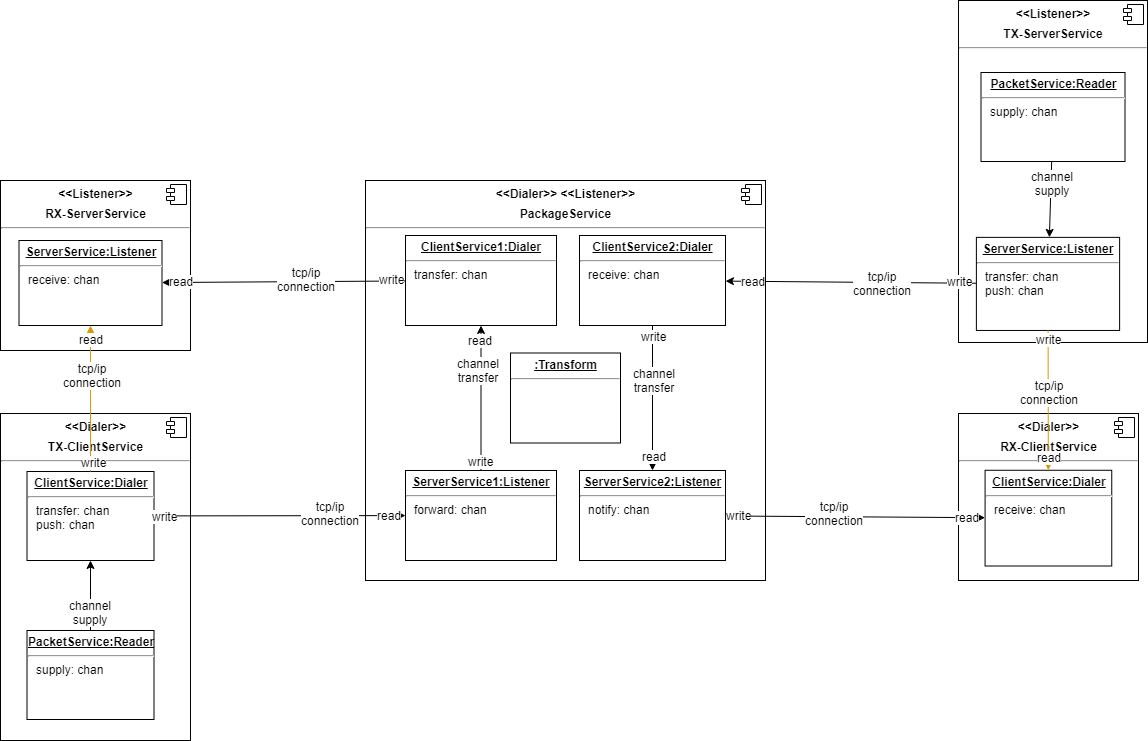

The diagram above was exported from draw.io. Its source (the exported page's mxGraphModel, read from the mxfile embedded in the PNG):
<mxGraphModel dx="1097" dy="644" grid="1" gridSize="10" guides="1" tooltips="1" connect="1" arrows="1" fold="1" page="1" pageScale="1" pageWidth="1654" pageHeight="1169" math="0" shadow="0">
  <root>
    <mxCell id="0" />
    <mxCell id="1" parent="0" />
    <mxCell id="3pr_T8zYVdZ-z0gjYz4b-1" value="&lt;p style=&quot;margin: 0px ; margin-top: 6px ; text-align: center&quot;&gt;&lt;b&gt;&amp;lt;&amp;lt;Dialer&amp;gt;&amp;gt; &amp;lt;&amp;lt;Listener&amp;gt;&amp;gt;&lt;/b&gt;&lt;br&gt;&lt;/p&gt;&lt;p style=&quot;margin: 0px ; margin-top: 6px ; text-align: center&quot;&gt;&lt;b&gt;PackageService&lt;/b&gt;&lt;b&gt;&lt;br&gt;&lt;/b&gt;&lt;/p&gt;&lt;hr&gt;&lt;p style=&quot;margin: 0px ; margin-left: 8px&quot;&gt;&lt;br&gt;&lt;/p&gt;" style="align=left;overflow=fill;html=1;" parent="1" vertex="1">
      <mxGeometry x="470" y="240" width="400" height="400" as="geometry" />
    </mxCell>
    <mxCell id="3pr_T8zYVdZ-z0gjYz4b-2" value="" style="shape=component;jettyWidth=8;jettyHeight=4;" parent="3pr_T8zYVdZ-z0gjYz4b-1" vertex="1">
      <mxGeometry x="1" width="20" height="20" relative="1" as="geometry">
        <mxPoint x="-24" y="4" as="offset" />
      </mxGeometry>
    </mxCell>
    <mxCell id="3pr_T8zYVdZ-z0gjYz4b-25" value="&lt;p style=&quot;margin: 0px ; margin-top: 4px ; text-align: center ; text-decoration: underline&quot;&gt;&lt;b&gt;ClientService1:Dialer&lt;/b&gt;&lt;/p&gt;&lt;hr&gt;&lt;p style=&quot;margin: 0px ; margin-left: 8px&quot;&gt;&lt;span&gt;transfer: chan&lt;/span&gt;&lt;br&gt;&lt;/p&gt;" style="verticalAlign=top;align=left;overflow=fill;fontSize=12;fontFamily=Helvetica;html=1;" parent="3pr_T8zYVdZ-z0gjYz4b-1" vertex="1">
      <mxGeometry x="40" y="55" width="151" height="90" as="geometry" />
    </mxCell>
    <mxCell id="3pr_T8zYVdZ-z0gjYz4b-26" value="&lt;p style=&quot;margin: 0px ; margin-top: 4px ; text-align: center ; text-decoration: underline&quot;&gt;&lt;b&gt;ServerService1:Listener&lt;/b&gt;&lt;/p&gt;&lt;hr&gt;&lt;p style=&quot;margin: 0px ; margin-left: 8px&quot;&gt;&lt;span&gt;forward: chan&lt;/span&gt;&lt;/p&gt;" style="verticalAlign=top;align=left;overflow=fill;fontSize=12;fontFamily=Helvetica;html=1;" parent="3pr_T8zYVdZ-z0gjYz4b-1" vertex="1">
      <mxGeometry x="40" y="290" width="151" height="90" as="geometry" />
    </mxCell>
    <mxCell id="3pr_T8zYVdZ-z0gjYz4b-27" value="&lt;p style=&quot;margin: 0px ; margin-top: 4px ; text-align: center ; text-decoration: underline&quot;&gt;&lt;b&gt;ClientService2:Dialer&lt;/b&gt;&lt;/p&gt;&lt;hr&gt;&lt;p style=&quot;margin: 0px ; margin-left: 8px&quot;&gt;receive: chan&lt;/p&gt;" style="verticalAlign=top;align=left;overflow=fill;fontSize=12;fontFamily=Helvetica;html=1;" parent="3pr_T8zYVdZ-z0gjYz4b-1" vertex="1">
      <mxGeometry x="214" y="55" width="146" height="90" as="geometry" />
    </mxCell>
    <mxCell id="3pr_T8zYVdZ-z0gjYz4b-28" value="&lt;p style=&quot;margin: 0px ; margin-top: 4px ; text-align: center ; text-decoration: underline&quot;&gt;&lt;b&gt;ServerService2:Listener&lt;/b&gt;&lt;/p&gt;&lt;hr&gt;&lt;p style=&quot;margin: 0px ; margin-left: 8px&quot;&gt;&lt;span&gt;notify: chan&lt;/span&gt;&lt;br&gt;&lt;/p&gt;" style="verticalAlign=top;align=left;overflow=fill;fontSize=12;fontFamily=Helvetica;html=1;" parent="3pr_T8zYVdZ-z0gjYz4b-1" vertex="1">
      <mxGeometry x="214" y="290" width="146" height="90" as="geometry" />
    </mxCell>
    <mxCell id="3pr_T8zYVdZ-z0gjYz4b-39" value="" style="endArrow=classic;html=1;" parent="3pr_T8zYVdZ-z0gjYz4b-1" source="3pr_T8zYVdZ-z0gjYz4b-27" target="3pr_T8zYVdZ-z0gjYz4b-28" edge="1">
      <mxGeometry width="50" height="50" relative="1" as="geometry">
        <mxPoint x="440" y="140" as="sourcePoint" />
        <mxPoint x="440" y="180" as="targetPoint" />
      </mxGeometry>
    </mxCell>
    <mxCell id="3pr_T8zYVdZ-z0gjYz4b-40" value="channel&lt;br&gt;transfer" style="text;html=1;resizable=0;points=[];align=center;verticalAlign=middle;labelBackgroundColor=#ffffff;" parent="3pr_T8zYVdZ-z0gjYz4b-39" vertex="1" connectable="0">
      <mxGeometry x="-0.2527" y="1" relative="1" as="geometry">
        <mxPoint as="offset" />
      </mxGeometry>
    </mxCell>
    <mxCell id="3pr_T8zYVdZ-z0gjYz4b-62" value="write" style="text;html=1;resizable=0;points=[];align=center;verticalAlign=middle;labelBackgroundColor=#ffffff;" parent="3pr_T8zYVdZ-z0gjYz4b-39" vertex="1" connectable="0">
      <mxGeometry x="-0.869" y="1" relative="1" as="geometry">
        <mxPoint y="1" as="offset" />
      </mxGeometry>
    </mxCell>
    <mxCell id="3pr_T8zYVdZ-z0gjYz4b-63" value="read" style="text;html=1;resizable=0;points=[];align=center;verticalAlign=middle;labelBackgroundColor=#ffffff;" parent="3pr_T8zYVdZ-z0gjYz4b-39" vertex="1" connectable="0">
      <mxGeometry x="0.7862" y="1" relative="1" as="geometry">
        <mxPoint y="1" as="offset" />
      </mxGeometry>
    </mxCell>
    <mxCell id="3pr_T8zYVdZ-z0gjYz4b-41" value="" style="endArrow=classic;html=1;" parent="3pr_T8zYVdZ-z0gjYz4b-1" source="3pr_T8zYVdZ-z0gjYz4b-26" target="3pr_T8zYVdZ-z0gjYz4b-25" edge="1">
      <mxGeometry width="50" height="50" relative="1" as="geometry">
        <mxPoint x="-201.75" y="339.0991609805683" as="sourcePoint" />
        <mxPoint x="50" y="305.17413798023813" as="targetPoint" />
      </mxGeometry>
    </mxCell>
    <mxCell id="3pr_T8zYVdZ-z0gjYz4b-42" value="channel&lt;br&gt;transfer" style="text;html=1;resizable=0;points=[];align=center;verticalAlign=middle;labelBackgroundColor=#ffffff;" parent="3pr_T8zYVdZ-z0gjYz4b-41" vertex="1" connectable="0">
      <mxGeometry x="0.3985" y="3" relative="1" as="geometry">
        <mxPoint as="offset" />
      </mxGeometry>
    </mxCell>
    <mxCell id="3pr_T8zYVdZ-z0gjYz4b-56" value="read" style="text;html=1;resizable=0;points=[];align=center;verticalAlign=middle;labelBackgroundColor=#ffffff;" parent="3pr_T8zYVdZ-z0gjYz4b-41" vertex="1" connectable="0">
      <mxGeometry x="0.8138" y="1" relative="1" as="geometry">
        <mxPoint y="1" as="offset" />
      </mxGeometry>
    </mxCell>
    <mxCell id="3pr_T8zYVdZ-z0gjYz4b-57" value="write" style="text;html=1;resizable=0;points=[];align=center;verticalAlign=middle;labelBackgroundColor=#ffffff;" parent="3pr_T8zYVdZ-z0gjYz4b-41" vertex="1" connectable="0">
      <mxGeometry x="-0.8552" relative="1" as="geometry">
        <mxPoint as="offset" />
      </mxGeometry>
    </mxCell>
    <mxCell id="ZvLJRg55b4zG0EGwwvRg-1" value="&lt;p style=&quot;margin: 0px ; margin-top: 4px ; text-align: center ; text-decoration: underline&quot;&gt;&lt;b&gt;:Transform&lt;/b&gt;&lt;/p&gt;&lt;hr&gt;&lt;p style=&quot;margin: 0px ; margin-left: 8px&quot;&gt;&lt;br&gt;&lt;/p&gt;" style="verticalAlign=top;align=left;overflow=fill;fontSize=12;fontFamily=Helvetica;html=1;" vertex="1" parent="3pr_T8zYVdZ-z0gjYz4b-1">
      <mxGeometry x="145" y="172.5" width="110" height="90" as="geometry" />
    </mxCell>
    <mxCell id="3pr_T8zYVdZ-z0gjYz4b-5" value="&lt;p style=&quot;margin: 0px ; margin-top: 6px ; text-align: center&quot;&gt;&lt;b&gt;&amp;lt;&amp;lt;Dialer&amp;gt;&amp;gt;&lt;/b&gt;&lt;/p&gt;&lt;p style=&quot;margin: 0px ; margin-top: 6px ; text-align: center&quot;&gt;&lt;b&gt;TX-ClientService&lt;/b&gt;&lt;/p&gt;&lt;hr&gt;&lt;p style=&quot;margin: 0px ; margin-left: 8px&quot;&gt;&lt;br&gt;&lt;/p&gt;" style="align=left;overflow=fill;html=1;" parent="1" vertex="1">
      <mxGeometry x="105" y="473" width="190" height="327" as="geometry" />
    </mxCell>
    <mxCell id="3pr_T8zYVdZ-z0gjYz4b-6" value="" style="shape=component;jettyWidth=8;jettyHeight=4;" parent="3pr_T8zYVdZ-z0gjYz4b-5" vertex="1">
      <mxGeometry x="1" width="20" height="20" relative="1" as="geometry">
        <mxPoint x="-24" y="4" as="offset" />
      </mxGeometry>
    </mxCell>
    <mxCell id="3pr_T8zYVdZ-z0gjYz4b-36" value="&lt;p style=&quot;margin: 0px ; margin-top: 4px ; text-align: center ; text-decoration: underline&quot;&gt;&lt;b&gt;ClientService:Dialer&lt;/b&gt;&lt;/p&gt;&lt;hr&gt;&lt;p style=&quot;margin: 0px ; margin-left: 8px&quot;&gt;transfer: chan&lt;/p&gt;&lt;p style=&quot;margin: 0px ; margin-left: 8px&quot;&gt;push: chan&lt;/p&gt;" style="verticalAlign=top;align=left;overflow=fill;fontSize=12;fontFamily=Helvetica;html=1;" parent="3pr_T8zYVdZ-z0gjYz4b-5" vertex="1">
      <mxGeometry x="26.5" y="58" width="127" height="89" as="geometry" />
    </mxCell>
    <mxCell id="3pr_T8zYVdZ-z0gjYz4b-43" value="&lt;p style=&quot;margin: 0px ; margin-top: 4px ; text-align: center ; text-decoration: underline&quot;&gt;&lt;b&gt;PacketService:Reader&lt;/b&gt;&lt;/p&gt;&lt;hr&gt;&lt;p style=&quot;margin: 0px ; margin-left: 8px&quot;&gt;&lt;span&gt;supply: chan&lt;/span&gt;&lt;br&gt;&lt;/p&gt;" style="verticalAlign=top;align=left;overflow=fill;fontSize=12;fontFamily=Helvetica;html=1;" parent="3pr_T8zYVdZ-z0gjYz4b-5" vertex="1">
      <mxGeometry x="26.5" y="217" width="127" height="89" as="geometry" />
    </mxCell>
    <mxCell id="3pr_T8zYVdZ-z0gjYz4b-45" value="" style="endArrow=classic;html=1;" parent="3pr_T8zYVdZ-z0gjYz4b-5" source="3pr_T8zYVdZ-z0gjYz4b-43" target="3pr_T8zYVdZ-z0gjYz4b-36" edge="1">
      <mxGeometry width="50" height="50" relative="1" as="geometry">
        <mxPoint x="225" y="227" as="sourcePoint" />
        <mxPoint x="275" y="177" as="targetPoint" />
      </mxGeometry>
    </mxCell>
    <mxCell id="3pr_T8zYVdZ-z0gjYz4b-46" value="channel&lt;br&gt;supply" style="text;html=1;resizable=0;points=[];align=center;verticalAlign=middle;labelBackgroundColor=#ffffff;" parent="3pr_T8zYVdZ-z0gjYz4b-45" vertex="1" connectable="0">
      <mxGeometry x="-0.4571" y="1" relative="1" as="geometry">
        <mxPoint as="offset" />
      </mxGeometry>
    </mxCell>
    <mxCell id="3pr_T8zYVdZ-z0gjYz4b-9" value="&lt;p style=&quot;margin: 0px ; margin-top: 6px ; text-align: center&quot;&gt;&lt;b&gt;&amp;lt;&amp;lt;Dialer&amp;gt;&amp;gt;&lt;/b&gt;&lt;/p&gt;&lt;p style=&quot;margin: 0px ; margin-top: 6px ; text-align: center&quot;&gt;&lt;b&gt;RX-ClientService&lt;/b&gt;&lt;/p&gt;&lt;hr&gt;&lt;p style=&quot;margin: 0px ; margin-left: 8px&quot;&gt;&lt;br&gt;&lt;/p&gt;" style="align=left;overflow=fill;html=1;" parent="1" vertex="1">
      <mxGeometry x="1063" y="473" width="180" height="167" as="geometry" />
    </mxCell>
    <mxCell id="3pr_T8zYVdZ-z0gjYz4b-10" value="" style="shape=component;jettyWidth=8;jettyHeight=4;" parent="3pr_T8zYVdZ-z0gjYz4b-9" vertex="1">
      <mxGeometry x="1" width="20" height="20" relative="1" as="geometry">
        <mxPoint x="-24" y="4" as="offset" />
      </mxGeometry>
    </mxCell>
    <mxCell id="3pr_T8zYVdZ-z0gjYz4b-37" value="&lt;p style=&quot;margin: 0px ; margin-top: 4px ; text-align: center ; text-decoration: underline&quot;&gt;&lt;b&gt;ClientService:Dialer&lt;/b&gt;&lt;/p&gt;&lt;hr&gt;&lt;p style=&quot;margin: 0px ; margin-left: 8px&quot;&gt;receive: chan&lt;/p&gt;" style="verticalAlign=top;align=left;overflow=fill;fontSize=12;fontFamily=Helvetica;html=1;" parent="3pr_T8zYVdZ-z0gjYz4b-9" vertex="1">
      <mxGeometry x="26.583333333333258" y="56.76751592356686" width="126.66666666666666" height="95.73248407643312" as="geometry" />
    </mxCell>
    <mxCell id="3pr_T8zYVdZ-z0gjYz4b-11" value="&lt;p style=&quot;margin: 0px ; margin-top: 6px ; text-align: center&quot;&gt;&lt;b&gt;&amp;lt;&amp;lt;Listener&amp;gt;&amp;gt;&lt;/b&gt;&lt;/p&gt;&lt;p style=&quot;margin: 0px ; margin-top: 6px ; text-align: center&quot;&gt;&lt;b&gt;RX-ServerService&lt;/b&gt;&lt;/p&gt;&lt;hr&gt;&lt;p style=&quot;margin: 0px ; margin-left: 8px&quot;&gt;&lt;br&gt;&lt;/p&gt;" style="align=left;overflow=fill;html=1;" parent="1" vertex="1">
      <mxGeometry x="105" y="240" width="190" height="170" as="geometry" />
    </mxCell>
    <mxCell id="3pr_T8zYVdZ-z0gjYz4b-12" value="" style="shape=component;jettyWidth=8;jettyHeight=4;" parent="3pr_T8zYVdZ-z0gjYz4b-11" vertex="1">
      <mxGeometry x="1" width="20" height="20" relative="1" as="geometry">
        <mxPoint x="-24" y="4" as="offset" />
      </mxGeometry>
    </mxCell>
    <mxCell id="3pr_T8zYVdZ-z0gjYz4b-35" value="&lt;p style=&quot;margin: 0px ; margin-top: 4px ; text-align: center ; text-decoration: underline&quot;&gt;&lt;b&gt;ServerService:Listener&lt;/b&gt;&lt;/p&gt;&lt;hr&gt;&lt;p style=&quot;margin: 0px ; margin-left: 8px&quot;&gt;receive: chan&lt;/p&gt;" style="verticalAlign=top;align=left;overflow=fill;fontSize=12;fontFamily=Helvetica;html=1;" parent="3pr_T8zYVdZ-z0gjYz4b-11" vertex="1">
      <mxGeometry x="18.5" y="60" width="143" height="85" as="geometry" />
    </mxCell>
    <mxCell id="3pr_T8zYVdZ-z0gjYz4b-13" value="" style="endArrow=classic;html=1;" parent="1" source="3pr_T8zYVdZ-z0gjYz4b-36" target="3pr_T8zYVdZ-z0gjYz4b-26" edge="1">
      <mxGeometry width="50" height="50" relative="1" as="geometry">
        <mxPoint x="180" y="310" as="sourcePoint" />
        <mxPoint x="230" y="260" as="targetPoint" />
      </mxGeometry>
    </mxCell>
    <mxCell id="3pr_T8zYVdZ-z0gjYz4b-19" value="tcp/ip&lt;br&gt;connection" style="text;html=1;resizable=0;points=[];align=center;verticalAlign=middle;labelBackgroundColor=#ffffff;" parent="3pr_T8zYVdZ-z0gjYz4b-13" vertex="1" connectable="0">
      <mxGeometry x="0.3985" y="3" relative="1" as="geometry">
        <mxPoint as="offset" />
      </mxGeometry>
    </mxCell>
    <mxCell id="3pr_T8zYVdZ-z0gjYz4b-58" value="write" style="text;html=1;resizable=0;points=[];align=center;verticalAlign=middle;labelBackgroundColor=#ffffff;" parent="3pr_T8zYVdZ-z0gjYz4b-13" vertex="1" connectable="0">
      <mxGeometry x="-0.9125" relative="1" as="geometry">
        <mxPoint as="offset" />
      </mxGeometry>
    </mxCell>
    <mxCell id="3pr_T8zYVdZ-z0gjYz4b-59" value="read" style="text;html=1;resizable=0;points=[];align=center;verticalAlign=middle;labelBackgroundColor=#ffffff;" parent="3pr_T8zYVdZ-z0gjYz4b-13" vertex="1" connectable="0">
      <mxGeometry x="0.8688" y="1" relative="1" as="geometry">
        <mxPoint as="offset" />
      </mxGeometry>
    </mxCell>
    <mxCell id="3pr_T8zYVdZ-z0gjYz4b-14" value="" style="endArrow=classic;html=1;" parent="1" source="3pr_T8zYVdZ-z0gjYz4b-25" target="3pr_T8zYVdZ-z0gjYz4b-35" edge="1">
      <mxGeometry width="50" height="50" relative="1" as="geometry">
        <mxPoint x="180" y="310" as="sourcePoint" />
        <mxPoint x="230" y="260" as="targetPoint" />
      </mxGeometry>
    </mxCell>
    <mxCell id="3pr_T8zYVdZ-z0gjYz4b-20" value="tcp/ip&lt;br&gt;connection" style="text;html=1;resizable=0;points=[];align=center;verticalAlign=middle;labelBackgroundColor=#ffffff;" parent="3pr_T8zYVdZ-z0gjYz4b-14" vertex="1" connectable="0">
      <mxGeometry x="-0.1869" y="-3" relative="1" as="geometry">
        <mxPoint as="offset" />
      </mxGeometry>
    </mxCell>
    <mxCell id="3pr_T8zYVdZ-z0gjYz4b-54" value="read" style="text;html=1;resizable=0;points=[];align=center;verticalAlign=middle;labelBackgroundColor=#ffffff;" parent="3pr_T8zYVdZ-z0gjYz4b-14" vertex="1" connectable="0">
      <mxGeometry x="0.8439" y="-1" relative="1" as="geometry">
        <mxPoint as="offset" />
      </mxGeometry>
    </mxCell>
    <mxCell id="3pr_T8zYVdZ-z0gjYz4b-55" value="write" style="text;html=1;resizable=0;points=[];align=center;verticalAlign=middle;labelBackgroundColor=#ffffff;" parent="3pr_T8zYVdZ-z0gjYz4b-14" vertex="1" connectable="0">
      <mxGeometry x="-0.8892" y="-2" relative="1" as="geometry">
        <mxPoint as="offset" />
      </mxGeometry>
    </mxCell>
    <mxCell id="3pr_T8zYVdZ-z0gjYz4b-16" value="" style="endArrow=classic;html=1;" parent="1" source="3pr_T8zYVdZ-z0gjYz4b-28" target="3pr_T8zYVdZ-z0gjYz4b-37" edge="1">
      <mxGeometry width="50" height="50" relative="1" as="geometry">
        <mxPoint x="590" y="300" as="sourcePoint" />
        <mxPoint x="640" y="250" as="targetPoint" />
      </mxGeometry>
    </mxCell>
    <mxCell id="3pr_T8zYVdZ-z0gjYz4b-18" value="tcp/ip&lt;br&gt;connection" style="text;html=1;resizable=0;points=[];align=center;verticalAlign=middle;labelBackgroundColor=#ffffff;" parent="3pr_T8zYVdZ-z0gjYz4b-16" vertex="1" connectable="0">
      <mxGeometry x="-0.1683" y="4" relative="1" as="geometry">
        <mxPoint as="offset" />
      </mxGeometry>
    </mxCell>
    <mxCell id="3pr_T8zYVdZ-z0gjYz4b-64" value="write" style="text;html=1;resizable=0;points=[];align=center;verticalAlign=middle;labelBackgroundColor=#ffffff;" parent="3pr_T8zYVdZ-z0gjYz4b-16" vertex="1" connectable="0">
      <mxGeometry x="-0.896" y="1" relative="1" as="geometry">
        <mxPoint as="offset" />
      </mxGeometry>
    </mxCell>
    <mxCell id="3pr_T8zYVdZ-z0gjYz4b-65" value="read" style="text;html=1;resizable=0;points=[];align=center;verticalAlign=middle;labelBackgroundColor=#ffffff;" parent="3pr_T8zYVdZ-z0gjYz4b-16" vertex="1" connectable="0">
      <mxGeometry x="0.8606" y="1" relative="1" as="geometry">
        <mxPoint as="offset" />
      </mxGeometry>
    </mxCell>
    <mxCell id="3pr_T8zYVdZ-z0gjYz4b-21" value="" style="endArrow=classic;html=1;fillColor=#ffe6cc;strokeColor=#d79b00;" parent="1" source="3pr_T8zYVdZ-z0gjYz4b-36" target="3pr_T8zYVdZ-z0gjYz4b-35" edge="1">
      <mxGeometry width="50" height="50" relative="1" as="geometry">
        <mxPoint x="110" y="570" as="sourcePoint" />
        <mxPoint x="160" y="520" as="targetPoint" />
      </mxGeometry>
    </mxCell>
    <mxCell id="3pr_T8zYVdZ-z0gjYz4b-22" value="tcp/ip&lt;br&gt;connection" style="text;html=1;resizable=0;points=[];align=center;verticalAlign=middle;labelBackgroundColor=#ffffff;" parent="3pr_T8zYVdZ-z0gjYz4b-21" vertex="1" connectable="0">
      <mxGeometry x="0.325" y="-1" relative="1" as="geometry">
        <mxPoint as="offset" />
      </mxGeometry>
    </mxCell>
    <mxCell id="3pr_T8zYVdZ-z0gjYz4b-68" value="read" style="text;html=1;resizable=0;points=[];align=center;verticalAlign=middle;labelBackgroundColor=#ffffff;" parent="3pr_T8zYVdZ-z0gjYz4b-21" vertex="1" connectable="0">
      <mxGeometry x="0.8288" y="1" relative="1" as="geometry">
        <mxPoint x="1" y="1" as="offset" />
      </mxGeometry>
    </mxCell>
    <mxCell id="3pr_T8zYVdZ-z0gjYz4b-69" value="write" style="text;html=1;resizable=0;points=[];align=center;verticalAlign=middle;labelBackgroundColor=#ffffff;" parent="3pr_T8zYVdZ-z0gjYz4b-21" vertex="1" connectable="0">
      <mxGeometry x="-0.8562" y="-2" relative="1" as="geometry">
        <mxPoint x="1" as="offset" />
      </mxGeometry>
    </mxCell>
    <mxCell id="3pr_T8zYVdZ-z0gjYz4b-47" value="&lt;p style=&quot;margin: 0px ; margin-top: 6px ; text-align: center&quot;&gt;&lt;b&gt;&amp;lt;&amp;lt;Listener&amp;gt;&amp;gt;&lt;/b&gt;&lt;/p&gt;&lt;p style=&quot;margin: 0px ; margin-top: 6px ; text-align: center&quot;&gt;&lt;b&gt;TX-ServerService&lt;/b&gt;&lt;/p&gt;&lt;hr&gt;&lt;p style=&quot;margin: 0px ; margin-left: 8px&quot;&gt;&lt;br&gt;&lt;/p&gt;" style="align=left;overflow=fill;html=1;" parent="1" vertex="1">
      <mxGeometry x="1063" y="60" width="189" height="342" as="geometry" />
    </mxCell>
    <mxCell id="3pr_T8zYVdZ-z0gjYz4b-48" value="" style="shape=component;jettyWidth=8;jettyHeight=4;" parent="3pr_T8zYVdZ-z0gjYz4b-47" vertex="1">
      <mxGeometry x="1" width="20" height="20" relative="1" as="geometry">
        <mxPoint x="-24" y="4" as="offset" />
      </mxGeometry>
    </mxCell>
    <mxCell id="3pr_T8zYVdZ-z0gjYz4b-49" value="&lt;p style=&quot;margin: 0px ; margin-top: 4px ; text-align: center ; text-decoration: underline&quot;&gt;&lt;b&gt;ServerService:Listener&lt;/b&gt;&lt;/p&gt;&lt;hr&gt;&lt;p style=&quot;margin: 0px ; margin-left: 8px&quot;&gt;transfer: chan&lt;/p&gt;&lt;p style=&quot;margin: 0px ; margin-left: 8px&quot;&gt;push: chan&lt;/p&gt;" style="verticalAlign=top;align=left;overflow=fill;fontSize=12;fontFamily=Helvetica;html=1;" parent="3pr_T8zYVdZ-z0gjYz4b-47" vertex="1">
      <mxGeometry x="17.878947368421052" y="236.87155963302752" width="143.2421052631579" height="93.08256880733944" as="geometry" />
    </mxCell>
    <mxCell id="3pr_T8zYVdZ-z0gjYz4b-50" value="&lt;p style=&quot;margin: 0px ; margin-top: 4px ; text-align: center ; text-decoration: underline&quot;&gt;&lt;b&gt;PacketService:Reader&lt;/b&gt;&lt;/p&gt;&lt;hr&gt;&lt;p style=&quot;margin: 0px ; margin-left: 8px&quot;&gt;&lt;span&gt;supply: chan&lt;/span&gt;&lt;br&gt;&lt;/p&gt;" style="verticalAlign=top;align=left;overflow=fill;fontSize=12;fontFamily=Helvetica;html=1;" parent="3pr_T8zYVdZ-z0gjYz4b-47" vertex="1">
      <mxGeometry x="22.5" y="72" width="144" height="89" as="geometry" />
    </mxCell>
    <mxCell id="3pr_T8zYVdZ-z0gjYz4b-51" value="" style="endArrow=classic;html=1;" parent="3pr_T8zYVdZ-z0gjYz4b-47" source="3pr_T8zYVdZ-z0gjYz4b-50" target="3pr_T8zYVdZ-z0gjYz4b-49" edge="1">
      <mxGeometry width="50" height="50" relative="1" as="geometry">
        <mxPoint x="224.5" y="227" as="sourcePoint" />
        <mxPoint x="274.5" y="177" as="targetPoint" />
      </mxGeometry>
    </mxCell>
    <mxCell id="3pr_T8zYVdZ-z0gjYz4b-52" value="channel&lt;br&gt;supply" style="text;html=1;resizable=0;points=[];align=center;verticalAlign=middle;labelBackgroundColor=#ffffff;" parent="3pr_T8zYVdZ-z0gjYz4b-51" vertex="1" connectable="0">
      <mxGeometry x="-0.4571" y="1" relative="1" as="geometry">
        <mxPoint as="offset" />
      </mxGeometry>
    </mxCell>
    <mxCell id="3pr_T8zYVdZ-z0gjYz4b-23" value="" style="endArrow=classic;html=1;fillColor=#ffe6cc;strokeColor=#d79b00;" parent="1" source="3pr_T8zYVdZ-z0gjYz4b-49" target="3pr_T8zYVdZ-z0gjYz4b-37" edge="1">
      <mxGeometry width="50" height="50" relative="1" as="geometry">
        <mxPoint x="1152.9849376512443" y="385" as="sourcePoint" />
        <mxPoint x="663" y="520" as="targetPoint" />
      </mxGeometry>
    </mxCell>
    <mxCell id="3pr_T8zYVdZ-z0gjYz4b-24" value="tcp/ip&lt;br&gt;connection" style="text;html=1;resizable=0;points=[];align=center;verticalAlign=middle;labelBackgroundColor=#ffffff;" parent="3pr_T8zYVdZ-z0gjYz4b-23" vertex="1" connectable="0">
      <mxGeometry x="-0.1167" y="1" relative="1" as="geometry">
        <mxPoint as="offset" />
      </mxGeometry>
    </mxCell>
    <mxCell id="3pr_T8zYVdZ-z0gjYz4b-66" value="write" style="text;html=1;resizable=0;points=[];align=center;verticalAlign=middle;labelBackgroundColor=#ffffff;" parent="3pr_T8zYVdZ-z0gjYz4b-23" vertex="1" connectable="0">
      <mxGeometry x="-0.8777" y="1" relative="1" as="geometry">
        <mxPoint as="offset" />
      </mxGeometry>
    </mxCell>
    <mxCell id="3pr_T8zYVdZ-z0gjYz4b-67" value="read" style="text;html=1;resizable=0;points=[];align=center;verticalAlign=middle;labelBackgroundColor=#ffffff;" parent="3pr_T8zYVdZ-z0gjYz4b-23" vertex="1" connectable="0">
      <mxGeometry x="0.8102" y="1" relative="1" as="geometry">
        <mxPoint as="offset" />
      </mxGeometry>
    </mxCell>
    <mxCell id="3pr_T8zYVdZ-z0gjYz4b-15" value="" style="endArrow=classic;html=1;" parent="1" source="3pr_T8zYVdZ-z0gjYz4b-49" target="3pr_T8zYVdZ-z0gjYz4b-27" edge="1">
      <mxGeometry width="50" height="50" relative="1" as="geometry">
        <mxPoint x="1081.5" y="342.0486111111111" as="sourcePoint" />
        <mxPoint x="440" y="190" as="targetPoint" />
      </mxGeometry>
    </mxCell>
    <mxCell id="3pr_T8zYVdZ-z0gjYz4b-17" value="tcp/ip&lt;br&gt;connection" style="text;html=1;resizable=0;points=[];align=center;verticalAlign=middle;labelBackgroundColor=#ffffff;" parent="3pr_T8zYVdZ-z0gjYz4b-15" vertex="1" connectable="0">
      <mxGeometry x="-0.2527" y="1" relative="1" as="geometry">
        <mxPoint as="offset" />
      </mxGeometry>
    </mxCell>
    <mxCell id="3pr_T8zYVdZ-z0gjYz4b-60" value="read" style="text;html=1;resizable=0;points=[];align=center;verticalAlign=middle;labelBackgroundColor=#ffffff;" parent="3pr_T8zYVdZ-z0gjYz4b-15" vertex="1" connectable="0">
      <mxGeometry x="0.7808" relative="1" as="geometry">
        <mxPoint as="offset" />
      </mxGeometry>
    </mxCell>
    <mxCell id="3pr_T8zYVdZ-z0gjYz4b-61" value="write" style="text;html=1;resizable=0;points=[];align=center;verticalAlign=middle;labelBackgroundColor=#ffffff;" parent="3pr_T8zYVdZ-z0gjYz4b-15" vertex="1" connectable="0">
      <mxGeometry x="-0.8693" y="-2" relative="1" as="geometry">
        <mxPoint as="offset" />
      </mxGeometry>
    </mxCell>
  </root>
</mxGraphModel>